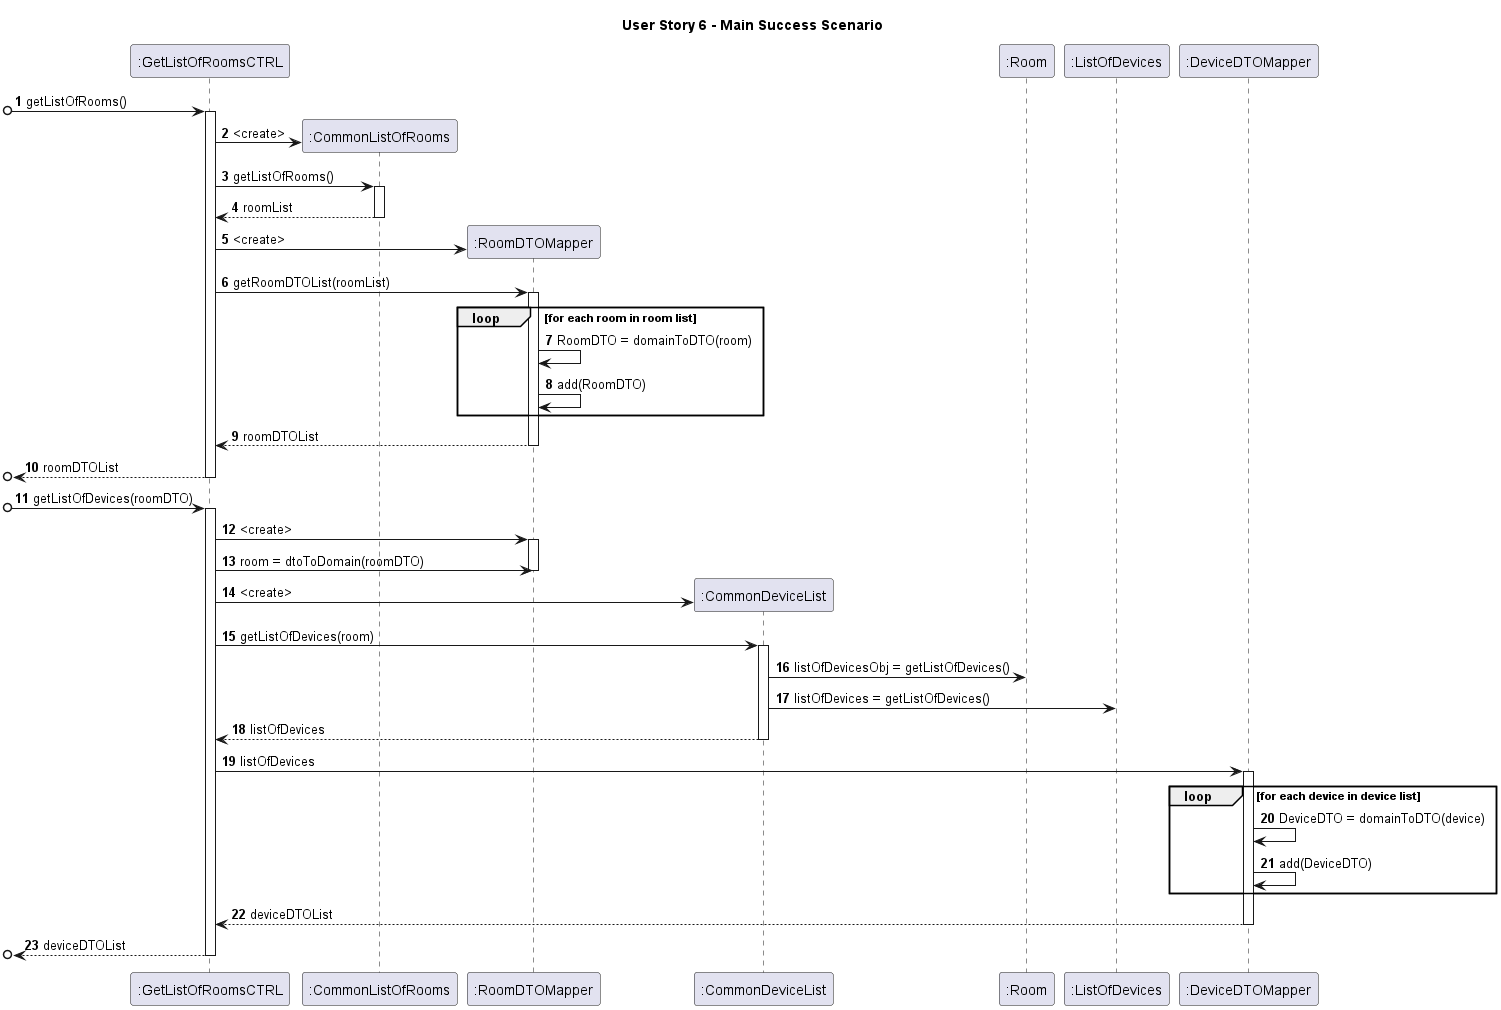

The diagram above was rendered by PlantUML. Its source (embedded in the PNG):
@startuml

autonumber
title User Story 6 - Main Success Scenario

participant ":GetListOfRoomsCTRL" as C
participant ":CommonListOfRooms" as CLR
participant ":RoomDTOMapper" as RDM
participant ":CommonDeviceList" as CLD
participant ":Room" as R
participant ":ListOfDevices" as LD
participant ":DeviceDTOMapper" as DDM


[o-> C : getListOfRooms()
activate C
C -> CLR** : <create>
C -> CLR : getListOfRooms()
activate CLR
CLR --> C : roomList
deactivate CLR
C -> RDM** : <create>
C -> RDM : getRoomDTOList(roomList)
activate RDM
loop for each room in room list
RDM -> RDM : RoomDTO = domainToDTO(room)
RDM -> RDM : add(RoomDTO)
end loop
RDM --> C : roomDTOList
deactivate RDM
[o<-- C : roomDTOList
deactivate C
[o-> C : getListOfDevices(roomDTO)
activate C
C -> RDM : <create>
activate RDM
C -> RDM : room = dtoToDomain(roomDTO)
deactivate RDM
C -> CLD** : <create>
C -> CLD : getListOfDevices(room)
activate CLD
CLD -> R : listOfDevicesObj = getListOfDevices()
CLD -> LD : listOfDevices = getListOfDevices()
deactivate LD
CLD --> C : listOfDevices
deactivate CLD
C -> DDM : listOfDevices
activate DDM
loop for each device in device list
DDM -> DDM : DeviceDTO = domainToDTO(device)
DDM -> DDM : add(DeviceDTO)
end loop
DDM --> C : deviceDTOList
deactivate DDM
[o<-- C : deviceDTOList
deactivate C

@enduml